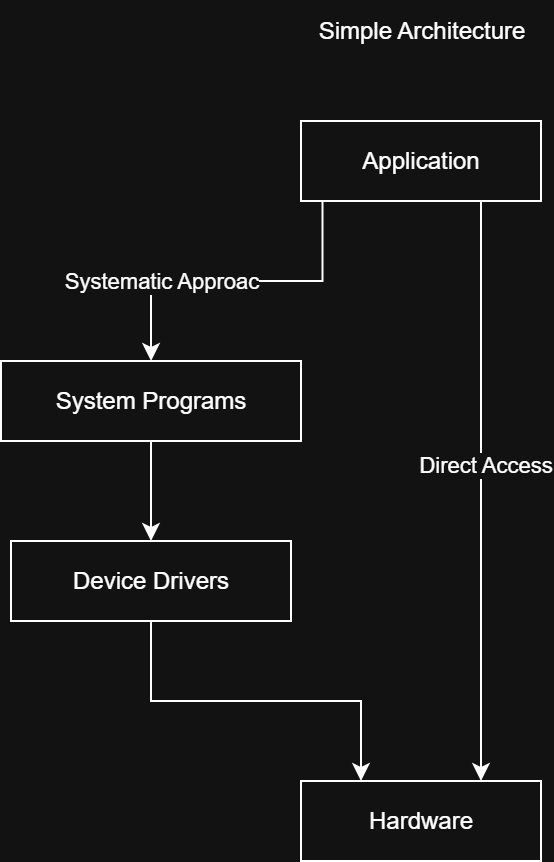

The diagram above was exported from draw.io. Its source (the exported page's mxGraphModel, read from the mxfile embedded in the PNG):
<mxGraphModel dx="693" dy="501" grid="1" gridSize="10" guides="1" tooltips="1" connect="1" arrows="1" fold="1" page="1" pageScale="1" pageWidth="850" pageHeight="1100" math="0" shadow="0">
  <root>
    <mxCell id="0" />
    <mxCell id="1" parent="0" />
    <mxCell id="2" value="Simple Architecture" style="text;html=1;align=center;verticalAlign=middle;resizable=0;points=[];autosize=1;strokeColor=none;fillColor=none;" vertex="1" parent="1">
      <mxGeometry x="310" y="1680" width="130" height="30" as="geometry" />
    </mxCell>
    <mxCell id="3" value="" style="edgeStyle=orthogonalEdgeStyle;rounded=0;orthogonalLoop=1;jettySize=auto;html=1;exitX=0.09;exitY=0.986;exitDx=0;exitDy=0;exitPerimeter=0;" edge="1" source="7" target="9" parent="1">
      <mxGeometry relative="1" as="geometry" />
    </mxCell>
    <mxCell id="4" value="Systematic Approac" style="edgeLabel;html=1;align=center;verticalAlign=middle;resizable=0;points=[];" vertex="1" connectable="0" parent="3">
      <mxGeometry x="-0.0918" relative="1" as="geometry">
        <mxPoint x="-46" as="offset" />
      </mxGeometry>
    </mxCell>
    <mxCell id="5" style="edgeStyle=orthogonalEdgeStyle;rounded=0;orthogonalLoop=1;jettySize=auto;html=1;entryX=0.75;entryY=0;entryDx=0;entryDy=0;exitX=0.75;exitY=1;exitDx=0;exitDy=0;" edge="1" source="7" target="10" parent="1">
      <mxGeometry relative="1" as="geometry" />
    </mxCell>
    <mxCell id="6" value="Direct Access" style="edgeLabel;html=1;align=center;verticalAlign=middle;resizable=0;points=[];" vertex="1" connectable="0" parent="5">
      <mxGeometry x="-0.0906" y="2" relative="1" as="geometry">
        <mxPoint as="offset" />
      </mxGeometry>
    </mxCell>
    <mxCell id="7" value="Application" style="rounded=0;whiteSpace=wrap;html=1;" vertex="1" parent="1">
      <mxGeometry x="315" y="1740" width="120" height="40" as="geometry" />
    </mxCell>
    <mxCell id="8" value="" style="edgeStyle=orthogonalEdgeStyle;rounded=0;orthogonalLoop=1;jettySize=auto;html=1;" edge="1" source="9" target="12" parent="1">
      <mxGeometry relative="1" as="geometry" />
    </mxCell>
    <mxCell id="9" value="System Programs" style="whiteSpace=wrap;html=1;rounded=0;" vertex="1" parent="1">
      <mxGeometry x="165" y="1860" width="150" height="40" as="geometry" />
    </mxCell>
    <mxCell id="10" value="Hardware" style="rounded=0;whiteSpace=wrap;html=1;" vertex="1" parent="1">
      <mxGeometry x="315" y="2070" width="120" height="40" as="geometry" />
    </mxCell>
    <mxCell id="11" style="edgeStyle=orthogonalEdgeStyle;rounded=0;orthogonalLoop=1;jettySize=auto;html=1;entryX=0.25;entryY=0;entryDx=0;entryDy=0;exitX=0.5;exitY=1;exitDx=0;exitDy=0;" edge="1" source="12" target="10" parent="1">
      <mxGeometry relative="1" as="geometry" />
    </mxCell>
    <mxCell id="12" value="Device Drivers" style="whiteSpace=wrap;html=1;rounded=0;" vertex="1" parent="1">
      <mxGeometry x="170" y="1950" width="140" height="40" as="geometry" />
    </mxCell>
  </root>
</mxGraphModel>